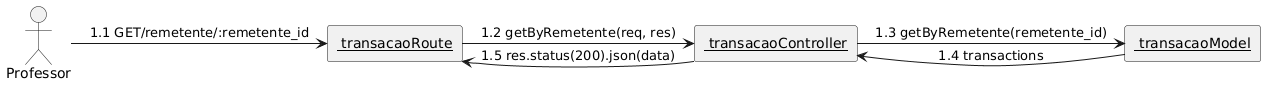

The diagram above was rendered by PlantUML. Its source (embedded in the PNG):
@startuml
skinparam linestyle ortho
actor "Professor" as professor
rectangle "<u> transacaoRoute" as route
rectangle "<u> transacaoController" as controller
rectangle "<u> transacaoModel" as model

professor -right-> route: 1.1 GET/remetente/:remetente_id
route -right-> controller: 1.2 getByRemetente(req, res) 
controller -right-> model: 1.3 getByRemetente(remetente_id)
model -left-> controller: 1.4 transactions
controller -left-> route:  1.5 res.status(200).json(data)
@enduml